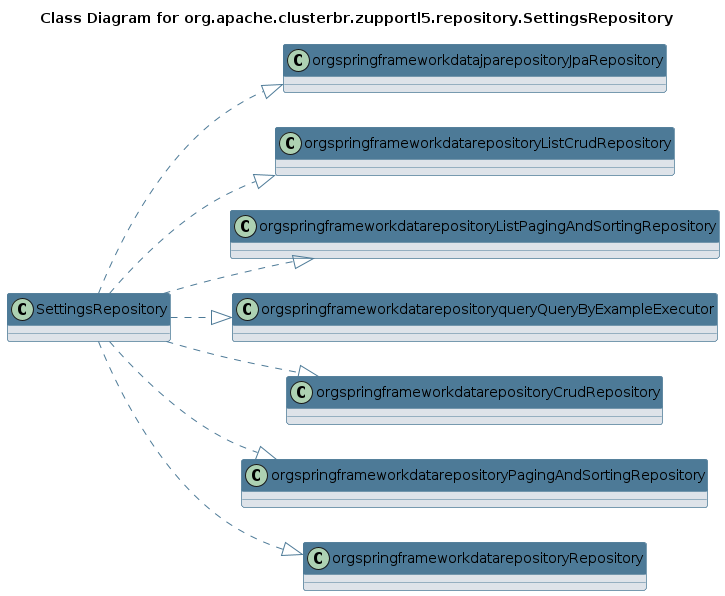

The diagram above was rendered by PlantUML. Its source (embedded in the PNG):
@startuml 
skinparam class { 
 BackgroundColor #DEE3E9 
 ArrowColor #4D7A97 
 BorderColor #4D7A97 
}
left to right direction 
title Class Diagram for org.apache.clusterbr.zupportl5.repository.SettingsRepository
skinparam titleBackgroundColor White
skinparam classHeaderBackgroundColor #4D7A97 
skinparam stereotypeCBackgroundColor #F8981D 

class SettingsRepository {
}
SettingsRepository ..|> orgspringframeworkdatajparepositoryJpaRepository
SettingsRepository ..|> orgspringframeworkdatarepositoryListCrudRepository
SettingsRepository ..|> orgspringframeworkdatarepositoryListPagingAndSortingRepository
SettingsRepository ..|> orgspringframeworkdatarepositoryqueryQueryByExampleExecutor
SettingsRepository ..|> orgspringframeworkdatarepositoryCrudRepository
SettingsRepository ..|> orgspringframeworkdatarepositoryPagingAndSortingRepository
SettingsRepository ..|> orgspringframeworkdatarepositoryRepository
@enduml